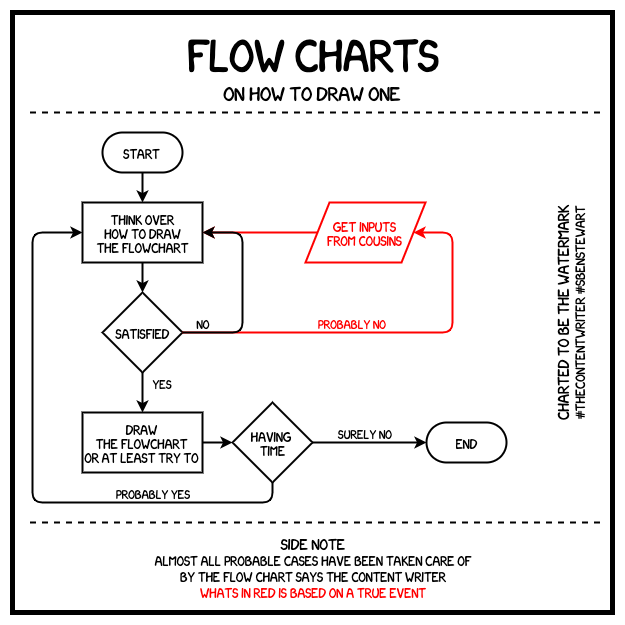

The diagram above was exported from draw.io. Its source (the exported page's mxGraphModel, read from the mxfile embedded in the PNG):
<mxGraphModel dx="657" dy="474" grid="1" gridSize="10" guides="1" tooltips="1" connect="1" arrows="1" fold="1" page="1" pageScale="1" pageWidth="827" pageHeight="1169" math="0" shadow="0">
  <root>
    <mxCell id="0" />
    <mxCell id="1" parent="0" />
    <mxCell id="nfxZPmU7g6QgWNAvG-ER-2" value="" style="whiteSpace=wrap;html=1;aspect=fixed;strokeWidth=5;" parent="1" vertex="1">
      <mxGeometry x="210" y="90" width="600" height="600" as="geometry" />
    </mxCell>
    <mxCell id="8b6ggLF4gSHIukh4vJdm-18" value="&lt;font face=&quot;xkcd&quot;&gt;&lt;span style=&quot;font-size: 40px&quot;&gt;flow charts&lt;/span&gt;&lt;br&gt;&lt;/font&gt;" style="text;html=1;strokeColor=none;fillColor=none;align=center;verticalAlign=middle;whiteSpace=wrap;rounded=0;" parent="1" vertex="1">
      <mxGeometry x="301" y="120" width="420" height="20" as="geometry" />
    </mxCell>
    <mxCell id="8b6ggLF4gSHIukh4vJdm-24" value="&lt;font face=&quot;xkcd&quot;&gt;&lt;span style=&quot;font-size: 18px&quot;&gt;on how to draw one&lt;/span&gt;&lt;br&gt;&lt;/font&gt;" style="text;html=1;strokeColor=none;fillColor=none;align=center;verticalAlign=middle;whiteSpace=wrap;rounded=0;" parent="1" vertex="1">
      <mxGeometry x="270" y="160" width="480" height="20" as="geometry" />
    </mxCell>
    <mxCell id="8b6ggLF4gSHIukh4vJdm-30" value="" style="endArrow=none;dashed=1;html=1;strokeWidth=2;" parent="1" edge="1">
      <mxGeometry width="50" height="50" relative="1" as="geometry">
        <mxPoint x="797.5" y="190" as="sourcePoint" />
        <mxPoint x="222.5" y="190" as="targetPoint" />
      </mxGeometry>
    </mxCell>
    <mxCell id="k-dpR7HA_-HZ3Fbqk2lw-16" value="" style="endArrow=none;dashed=1;html=1;strokeWidth=2;" parent="1" edge="1">
      <mxGeometry width="50" height="50" relative="1" as="geometry">
        <mxPoint x="797.5" y="600" as="sourcePoint" />
        <mxPoint x="222.5" y="600" as="targetPoint" />
      </mxGeometry>
    </mxCell>
    <mxCell id="k-dpR7HA_-HZ3Fbqk2lw-17" value="&lt;font face=&quot;xkcd&quot;&gt;&lt;span style=&quot;font-size: 14px&quot;&gt;side note&lt;br&gt;&lt;/span&gt;&lt;/font&gt;&lt;font face=&quot;xkcd&quot;&gt;almost all probable cases have been taken care of&lt;br&gt;by the flow chart says the content writer&lt;br&gt;&lt;font color=&quot;#ff0000&quot;&gt;whats in red is based on a true event&lt;/font&gt;&lt;br&gt;&lt;/font&gt;" style="text;html=1;strokeColor=none;fillColor=none;align=center;verticalAlign=middle;whiteSpace=wrap;rounded=0;" parent="1" vertex="1">
      <mxGeometry x="316" y="610" width="388" height="70" as="geometry" />
    </mxCell>
    <mxCell id="euaHSMH8fYii958cPEId-22" style="edgeStyle=orthogonalEdgeStyle;rounded=0;orthogonalLoop=1;jettySize=auto;html=1;exitX=0.5;exitY=1;exitDx=0;exitDy=0;strokeWidth=2;" parent="1" edge="1">
      <mxGeometry relative="1" as="geometry">
        <mxPoint x="661" y="451" as="sourcePoint" />
        <mxPoint x="661" y="451" as="targetPoint" />
      </mxGeometry>
    </mxCell>
    <mxCell id="pKVuHFSoDqtFi99w7tCS-15" value="&lt;font face=&quot;xkcd&quot;&gt;&lt;span style=&quot;font-size: 14px&quot;&gt;charted to be the watermark&lt;br&gt;&lt;/span&gt;#thecontentwriter #sbenstewart&lt;br&gt;&lt;/font&gt;" style="text;html=1;strokeColor=none;fillColor=none;align=center;verticalAlign=middle;whiteSpace=wrap;rounded=0;rotation=-90;" parent="1" vertex="1">
      <mxGeometry x="623" y="380" width="290" height="20" as="geometry" />
    </mxCell>
    <mxCell id="rRCm90bP4VEkQfBTTfmY-1" value="start" style="rounded=1;whiteSpace=wrap;html=1;strokeWidth=2;fillColor=none;perimeterSpacing=0;glass=0;shadow=0;comic=0;fontFamily=xkcd;arcSize=50;" vertex="1" parent="1">
      <mxGeometry x="300" y="210" width="80" height="40" as="geometry" />
    </mxCell>
    <mxCell id="rRCm90bP4VEkQfBTTfmY-2" value="end" style="rounded=1;whiteSpace=wrap;html=1;strokeWidth=2;fillColor=none;perimeterSpacing=0;glass=0;shadow=0;comic=0;fontFamily=xkcd;arcSize=50;" vertex="1" parent="1">
      <mxGeometry x="624" y="500" width="80" height="40" as="geometry" />
    </mxCell>
    <mxCell id="rRCm90bP4VEkQfBTTfmY-3" value="think over&lt;br&gt;how to draw&lt;br&gt;the flowchart" style="rounded=0;whiteSpace=wrap;html=1;shadow=0;glass=0;comic=0;strokeWidth=2;fillColor=none;fontFamily=xkcd;" vertex="1" parent="1">
      <mxGeometry x="280" y="280" width="120" height="60" as="geometry" />
    </mxCell>
    <mxCell id="rRCm90bP4VEkQfBTTfmY-4" value="satisfied" style="rhombus;whiteSpace=wrap;html=1;shadow=0;glass=0;comic=0;strokeWidth=2;fillColor=none;fontFamily=xkcd;" vertex="1" parent="1">
      <mxGeometry x="300" y="370" width="80" height="80" as="geometry" />
    </mxCell>
    <mxCell id="rRCm90bP4VEkQfBTTfmY-5" value="draw&lt;br&gt;the flowchart&lt;br&gt;or at least try to" style="rounded=0;whiteSpace=wrap;html=1;shadow=0;glass=0;comic=0;strokeWidth=2;fillColor=none;fontFamily=xkcd;" vertex="1" parent="1">
      <mxGeometry x="280" y="490" width="120" height="60" as="geometry" />
    </mxCell>
    <mxCell id="rRCm90bP4VEkQfBTTfmY-6" value="having &lt;br&gt;time" style="rhombus;whiteSpace=wrap;html=1;shadow=0;glass=0;comic=0;strokeWidth=2;fillColor=none;fontFamily=xkcd;" vertex="1" parent="1">
      <mxGeometry x="430" y="480" width="80" height="80" as="geometry" />
    </mxCell>
    <mxCell id="rRCm90bP4VEkQfBTTfmY-7" value="get inputs&lt;br&gt;from cousins" style="shape=parallelogram;perimeter=parallelogramPerimeter;whiteSpace=wrap;html=1;shadow=0;glass=0;comic=0;strokeWidth=2;fillColor=none;fontFamily=xkcd;strokeColor=#FF0000;fontColor=#FF0000;" vertex="1" parent="1">
      <mxGeometry x="503" y="280" width="120" height="60" as="geometry" />
    </mxCell>
    <mxCell id="rRCm90bP4VEkQfBTTfmY-8" value="" style="endArrow=classic;html=1;fontFamily=xkcd;fontSize=11;strokeWidth=2;" edge="1" parent="1" source="rRCm90bP4VEkQfBTTfmY-1" target="rRCm90bP4VEkQfBTTfmY-3">
      <mxGeometry width="50" height="50" relative="1" as="geometry">
        <mxPoint x="250" y="500" as="sourcePoint" />
        <mxPoint x="300" y="450" as="targetPoint" />
      </mxGeometry>
    </mxCell>
    <mxCell id="rRCm90bP4VEkQfBTTfmY-10" value="" style="endArrow=classic;html=1;fontFamily=xkcd;fontSize=11;strokeWidth=2;exitX=0.5;exitY=1;exitDx=0;exitDy=0;" edge="1" parent="1" source="rRCm90bP4VEkQfBTTfmY-3" target="rRCm90bP4VEkQfBTTfmY-4">
      <mxGeometry width="50" height="50" relative="1" as="geometry">
        <mxPoint x="350" y="290" as="sourcePoint" />
        <mxPoint x="350" y="320" as="targetPoint" />
      </mxGeometry>
    </mxCell>
    <mxCell id="rRCm90bP4VEkQfBTTfmY-11" value="" style="endArrow=classic;html=1;fontFamily=xkcd;fontSize=11;strokeWidth=2;exitX=0.5;exitY=1;exitDx=0;exitDy=0;" edge="1" parent="1" source="rRCm90bP4VEkQfBTTfmY-4" target="rRCm90bP4VEkQfBTTfmY-5">
      <mxGeometry width="50" height="50" relative="1" as="geometry">
        <mxPoint x="350" y="380" as="sourcePoint" />
        <mxPoint x="350" y="410" as="targetPoint" />
      </mxGeometry>
    </mxCell>
    <mxCell id="rRCm90bP4VEkQfBTTfmY-13" value="" style="endArrow=classic;html=1;fontFamily=xkcd;fontSize=11;strokeWidth=2;exitX=1;exitY=0.5;exitDx=0;exitDy=0;" edge="1" parent="1" source="rRCm90bP4VEkQfBTTfmY-5" target="rRCm90bP4VEkQfBTTfmY-6">
      <mxGeometry width="50" height="50" relative="1" as="geometry">
        <mxPoint x="350" y="450" as="sourcePoint" />
        <mxPoint x="350" y="490" as="targetPoint" />
      </mxGeometry>
    </mxCell>
    <mxCell id="rRCm90bP4VEkQfBTTfmY-14" value="" style="endArrow=classic;html=1;fontFamily=xkcd;fontSize=11;strokeWidth=2;exitX=1;exitY=0.5;exitDx=0;exitDy=0;" edge="1" parent="1" source="rRCm90bP4VEkQfBTTfmY-6" target="rRCm90bP4VEkQfBTTfmY-2">
      <mxGeometry width="50" height="50" relative="1" as="geometry">
        <mxPoint x="410" y="520" as="sourcePoint" />
        <mxPoint x="470" y="520" as="targetPoint" />
      </mxGeometry>
    </mxCell>
    <mxCell id="rRCm90bP4VEkQfBTTfmY-15" value="" style="endArrow=classic;html=1;fontFamily=xkcd;fontSize=11;strokeWidth=2;exitX=1;exitY=0.5;exitDx=0;exitDy=0;entryX=1;entryY=0.5;entryDx=0;entryDy=0;strokeColor=#FF0000;fontColor=#FF0000;" edge="1" parent="1" source="rRCm90bP4VEkQfBTTfmY-4" target="rRCm90bP4VEkQfBTTfmY-7">
      <mxGeometry width="50" height="50" relative="1" as="geometry">
        <mxPoint x="350" y="450" as="sourcePoint" />
        <mxPoint x="350" y="490" as="targetPoint" />
        <Array as="points">
          <mxPoint x="650" y="410" />
          <mxPoint x="650" y="310" />
        </Array>
      </mxGeometry>
    </mxCell>
    <mxCell id="rRCm90bP4VEkQfBTTfmY-17" value="" style="endArrow=classic;html=1;fontFamily=xkcd;fontSize=11;strokeWidth=2;exitX=0;exitY=0.5;exitDx=0;exitDy=0;entryX=1;entryY=0.5;entryDx=0;entryDy=0;strokeColor=#FF0000;fontColor=#FF0000;" edge="1" parent="1" source="rRCm90bP4VEkQfBTTfmY-7" target="rRCm90bP4VEkQfBTTfmY-3">
      <mxGeometry width="50" height="50" relative="1" as="geometry">
        <mxPoint x="350" y="260" as="sourcePoint" />
        <mxPoint x="350" y="290" as="targetPoint" />
      </mxGeometry>
    </mxCell>
    <mxCell id="rRCm90bP4VEkQfBTTfmY-18" value="" style="endArrow=classic;html=1;fontFamily=xkcd;fontSize=11;strokeWidth=2;exitX=0.5;exitY=1;exitDx=0;exitDy=0;entryX=0;entryY=0.5;entryDx=0;entryDy=0;" edge="1" parent="1" source="rRCm90bP4VEkQfBTTfmY-6" target="rRCm90bP4VEkQfBTTfmY-3">
      <mxGeometry width="50" height="50" relative="1" as="geometry">
        <mxPoint x="410" y="520" as="sourcePoint" />
        <mxPoint x="470" y="520" as="targetPoint" />
        <Array as="points">
          <mxPoint x="470" y="580" />
          <mxPoint x="230" y="580" />
          <mxPoint x="230" y="310" />
        </Array>
      </mxGeometry>
    </mxCell>
    <mxCell id="rRCm90bP4VEkQfBTTfmY-19" value="yes" style="text;html=1;strokeColor=none;fillColor=none;align=center;verticalAlign=middle;whiteSpace=wrap;rounded=0;shadow=0;glass=0;comic=0;fontFamily=xkcd;fontSize=11;" vertex="1" parent="1">
      <mxGeometry x="340" y="450" width="40" height="20" as="geometry" />
    </mxCell>
    <mxCell id="rRCm90bP4VEkQfBTTfmY-20" value="no" style="text;html=1;strokeColor=none;fillColor=none;align=center;verticalAlign=middle;whiteSpace=wrap;rounded=0;shadow=0;glass=0;comic=0;fontFamily=xkcd;fontSize=11;" vertex="1" parent="1">
      <mxGeometry x="380" y="390" width="40" height="20" as="geometry" />
    </mxCell>
    <mxCell id="rRCm90bP4VEkQfBTTfmY-22" value="probably no" style="text;html=1;strokeColor=none;fillColor=none;align=center;verticalAlign=middle;whiteSpace=wrap;rounded=0;shadow=0;glass=0;comic=0;fontFamily=xkcd;fontSize=11;fontColor=#FF0000;" vertex="1" parent="1">
      <mxGeometry x="480" y="390" width="140" height="20" as="geometry" />
    </mxCell>
    <mxCell id="rRCm90bP4VEkQfBTTfmY-26" value="probably yes" style="text;html=1;strokeColor=none;fillColor=none;align=center;verticalAlign=middle;whiteSpace=wrap;rounded=0;shadow=0;glass=0;comic=0;fontFamily=xkcd;fontSize=11;" vertex="1" parent="1">
      <mxGeometry x="280" y="560" width="140" height="20" as="geometry" />
    </mxCell>
    <mxCell id="rRCm90bP4VEkQfBTTfmY-28" value="surely no" style="text;html=1;strokeColor=none;fillColor=none;align=center;verticalAlign=middle;whiteSpace=wrap;rounded=0;shadow=0;glass=0;comic=0;fontFamily=xkcd;fontSize=11;" vertex="1" parent="1">
      <mxGeometry x="493" y="500" width="140" height="20" as="geometry" />
    </mxCell>
    <mxCell id="rRCm90bP4VEkQfBTTfmY-12" value="" style="endArrow=classic;html=1;fontFamily=xkcd;fontSize=11;strokeWidth=2;exitX=1;exitY=0.5;exitDx=0;exitDy=0;entryX=1;entryY=0.5;entryDx=0;entryDy=0;" edge="1" parent="1" source="rRCm90bP4VEkQfBTTfmY-4" target="rRCm90bP4VEkQfBTTfmY-3">
      <mxGeometry width="50" height="50" relative="1" as="geometry">
        <mxPoint x="350" y="450" as="sourcePoint" />
        <mxPoint x="350" y="490" as="targetPoint" />
        <Array as="points">
          <mxPoint x="440" y="410" />
          <mxPoint x="440" y="310" />
        </Array>
      </mxGeometry>
    </mxCell>
  </root>
</mxGraphModel>